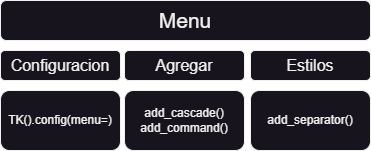

The diagram above was exported from draw.io. Its source (the exported page's mxGraphModel, read from the mxfile embedded in the PNG):
<mxGraphModel dx="1036" dy="606" grid="1" gridSize="10" guides="1" tooltips="1" connect="1" arrows="1" fold="1" page="1" pageScale="1" pageWidth="827" pageHeight="1169" math="0" shadow="0">
  <root>
    <mxCell id="0" />
    <mxCell id="1" parent="0" />
    <mxCell id="J9SRjTl7___4gu5XFwWy-1" value="Menu" style="rounded=1;whiteSpace=wrap;html=1;fontSize=21;" parent="1" vertex="1">
      <mxGeometry x="230" y="110" width="370" height="40" as="geometry" />
    </mxCell>
    <mxCell id="J9SRjTl7___4gu5XFwWy-2" value="add_cascade()&lt;br&gt;add_command()" style="rounded=1;whiteSpace=wrap;html=1;" parent="1" vertex="1">
      <mxGeometry x="354" y="200" width="120" height="60" as="geometry" />
    </mxCell>
    <mxCell id="J9SRjTl7___4gu5XFwWy-3" value="Agregar" style="rounded=1;whiteSpace=wrap;html=1;fontSize=16;" parent="1" vertex="1">
      <mxGeometry x="354" y="160" width="120" height="30" as="geometry" />
    </mxCell>
    <mxCell id="J9SRjTl7___4gu5XFwWy-4" value="Configuracion" style="rounded=1;whiteSpace=wrap;html=1;fontSize=16;" parent="1" vertex="1">
      <mxGeometry x="230" y="160" width="120" height="30" as="geometry" />
    </mxCell>
    <mxCell id="J9SRjTl7___4gu5XFwWy-5" value="Estilos" style="rounded=1;whiteSpace=wrap;html=1;fontSize=16;" parent="1" vertex="1">
      <mxGeometry x="480" y="160" width="120" height="30" as="geometry" />
    </mxCell>
    <mxCell id="J9SRjTl7___4gu5XFwWy-6" value="TK().config(menu=)" style="rounded=1;whiteSpace=wrap;html=1;" parent="1" vertex="1">
      <mxGeometry x="230" y="200" width="120" height="60" as="geometry" />
    </mxCell>
    <mxCell id="J9SRjTl7___4gu5XFwWy-7" value="add_separator()" style="rounded=1;whiteSpace=wrap;html=1;" parent="1" vertex="1">
      <mxGeometry x="480" y="200" width="120" height="60" as="geometry" />
    </mxCell>
  </root>
</mxGraphModel>